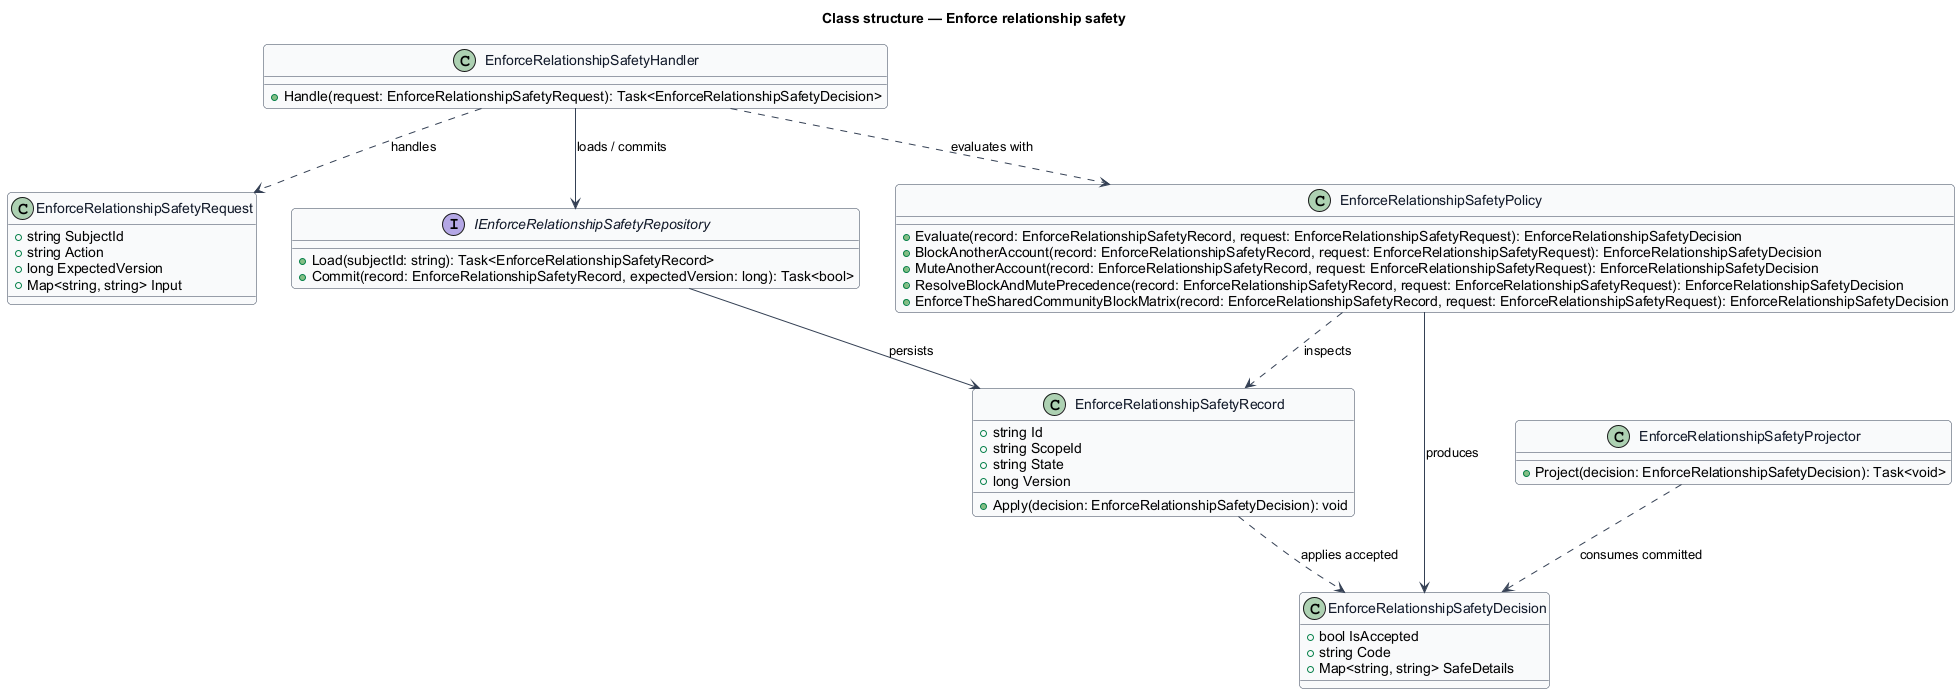

The diagram above was rendered by PlantUML. Its source (embedded in the PNG):
@startuml
skinparam backgroundColor #FFFFFF
skinparam shadowing false
skinparam roundcorner 8
skinparam defaultFontName Arial
skinparam ArrowColor #344054
skinparam class {
  BorderColor #344054
  FontColor #101828
  BackgroundColor #F9FAFB
}
title Class structure — Enforce relationship safety

class EnforceRelationshipSafetyRequest {
  +string SubjectId
  +string Action
  +long ExpectedVersion
  +Map<string, string> Input
}

class EnforceRelationshipSafetyDecision {
  +bool IsAccepted
  +string Code
  +Map<string, string> SafeDetails
}

class EnforceRelationshipSafetyRecord {
  +string Id
  +string ScopeId
  +string State
  +long Version
  +Apply(decision: EnforceRelationshipSafetyDecision): void
}

interface IEnforceRelationshipSafetyRepository {
  +Load(subjectId: string): Task<EnforceRelationshipSafetyRecord>
  +Commit(record: EnforceRelationshipSafetyRecord, expectedVersion: long): Task<bool>
}

class EnforceRelationshipSafetyPolicy {
  +Evaluate(record: EnforceRelationshipSafetyRecord, request: EnforceRelationshipSafetyRequest): EnforceRelationshipSafetyDecision
  +BlockAnotherAccount(record: EnforceRelationshipSafetyRecord, request: EnforceRelationshipSafetyRequest): EnforceRelationshipSafetyDecision
  +MuteAnotherAccount(record: EnforceRelationshipSafetyRecord, request: EnforceRelationshipSafetyRequest): EnforceRelationshipSafetyDecision
  +ResolveBlockAndMutePrecedence(record: EnforceRelationshipSafetyRecord, request: EnforceRelationshipSafetyRequest): EnforceRelationshipSafetyDecision
  +EnforceTheSharedCommunityBlockMatrix(record: EnforceRelationshipSafetyRecord, request: EnforceRelationshipSafetyRequest): EnforceRelationshipSafetyDecision
}

class EnforceRelationshipSafetyHandler {
  +Handle(request: EnforceRelationshipSafetyRequest): Task<EnforceRelationshipSafetyDecision>
}

class EnforceRelationshipSafetyProjector {
  +Project(decision: EnforceRelationshipSafetyDecision): Task<void>
}

EnforceRelationshipSafetyHandler ..> EnforceRelationshipSafetyRequest : handles
EnforceRelationshipSafetyHandler ..> EnforceRelationshipSafetyPolicy : evaluates with
EnforceRelationshipSafetyHandler --> IEnforceRelationshipSafetyRepository : loads / commits
IEnforceRelationshipSafetyRepository --> EnforceRelationshipSafetyRecord : persists
EnforceRelationshipSafetyPolicy ..> EnforceRelationshipSafetyRecord : inspects
EnforceRelationshipSafetyPolicy --> EnforceRelationshipSafetyDecision : produces
EnforceRelationshipSafetyRecord ..> EnforceRelationshipSafetyDecision : applies accepted
EnforceRelationshipSafetyProjector ..> EnforceRelationshipSafetyDecision : consumes committed
@enduml